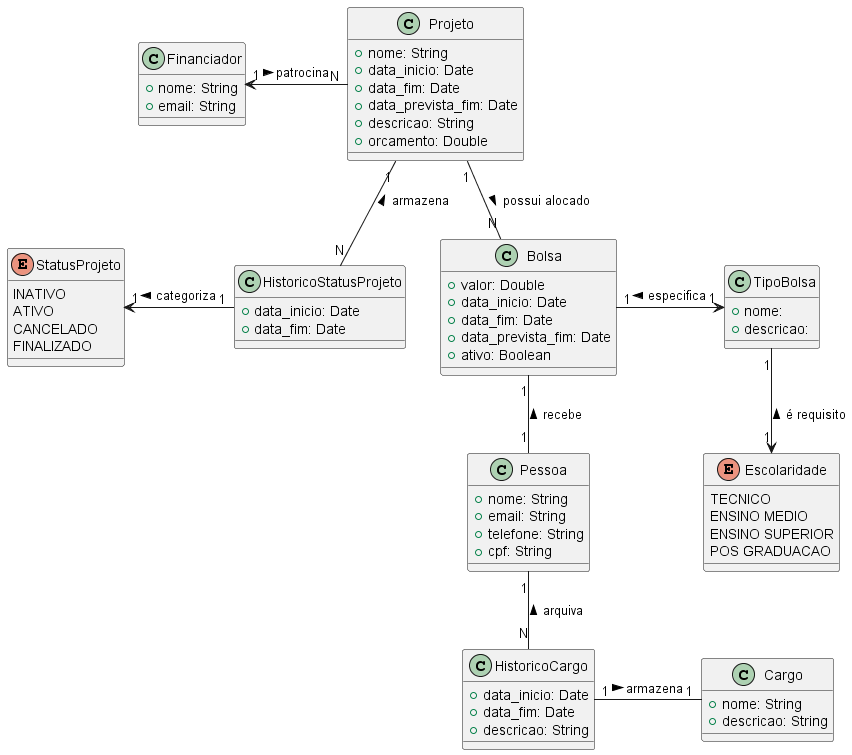

The diagram above was rendered by PlantUML. Its source (embedded in the PNG):
@startuml diagrama-classe

class Projeto {
  +nome: String
  +data_inicio: Date
  +data_fim: Date  
  +data_prevista_fim: Date
  +descricao: String
  +orcamento: Double
}

class Financiador {
  +nome: String
  +email: String
}

class Cargo {
  +nome: String
  +descricao: String
}

class HistoricoCargo{
  +data_inicio: Date
  +data_fim: Date  
  +descricao: String
}

class Pessoa {
  +nome: String
  +email: String
  +telefone: String
  +cpf: String
}

class HistoricoStatusProjeto {
  +data_inicio: Date
  +data_fim: Date  
}

enum StatusProjeto{
  INATIVO
  ATIVO
  CANCELADO
  FINALIZADO
}

class Bolsa {
  +valor: Double
  +data_inicio: Date
  +data_fim: Date  
  +data_prevista_fim: Date
  +ativo: Boolean
}

class TipoBolsa {
    +nome:
    +descricao:
}

enum Escolaridade {
    TECNICO
    ENSINO MEDIO
    ENSINO SUPERIOR
    POS GRADUACAO
}

Projeto "1" -- "N" Bolsa: possui alocado >
Projeto "N" -l-> "1" Financiador : patrocina <

Projeto "1" -- "N" HistoricoStatusProjeto : armazena <
HistoricoStatusProjeto "1" -l-> "1" StatusProjeto : categoriza >


Bolsa "1" -- "1" Pessoa : recebe <

Bolsa "1" -r-> "1" TipoBolsa : especifica <
TipoBolsa "1" --> "1" Escolaridade : é requisito <

Pessoa "1" -- "N" HistoricoCargo : < arquiva 

HistoricoCargo "1" -r- "1" Cargo : armazena >


@enduml